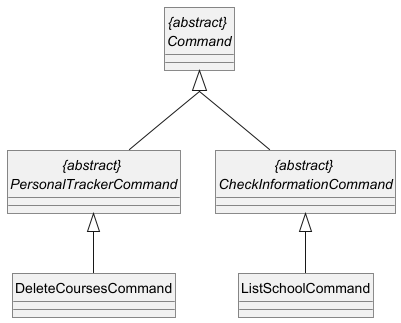

The diagram above was rendered by PlantUML. Its source (embedded in the PNG):
@startuml
'https://plantuml.com/class-diagram

!include .ClassDiagram.config

abstract class Command as "{abstract} \nCommand"
abstract class PersonalTrackerCommand as "{abstract} \nPersonalTrackerCommand" extends Command
abstract class CheckInformationCommand as "{abstract} \nCheckInformationCommand" extends Command
class ListSchoolCommand as "ListSchoolCommand" extends CheckInformationCommand
class DeleteCoursesCommand as "DeleteCoursesCommand" extends PersonalTrackerCommand

@enduml